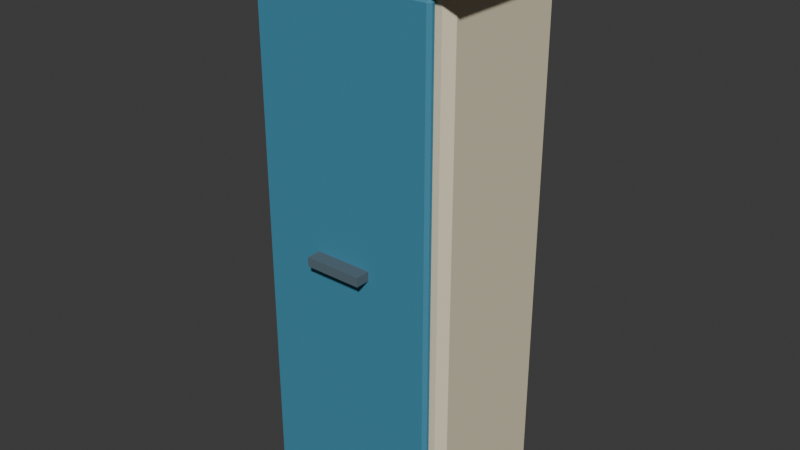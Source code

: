 # Source: kitchen_cupboard.blend  (saved by Blender 5.2.45; exported with 4.5.12 LTS)
import bpy
from mathutils import Matrix  # noqa: F401  (used for matrix-valued properties, if any)

bpy.ops.wm.read_factory_settings(use_empty=True)
scene = bpy.context.scene
scene.name = 'Scene'

# ---- collections
col_collection = bpy.data.collections.new('Collection'); scene.collection.children.link(col_collection)

# ---- materials (node trees are filled in below, after node groups)
mat_kitchen_cupboard_palette = bpy.data.materials.new('kitchen_cupboard palette')

# ---- material node trees
mat_kitchen_cupboard_palette.use_nodes = True; mat_kitchen_cupboard_palette.node_tree.nodes.clear()
_N = mat_kitchen_cupboard_palette.node_tree.nodes; _L = mat_kitchen_cupboard_palette.node_tree.links
n0 = _N.new('ShaderNodeBsdfPrincipled'); n0.name = 'Principled BSDF'; n0.location = (-200, 100)
n0.inputs[2].default_value = 0.78
n0.inputs[10].default_value = 0.005
n1 = _N.new('ShaderNodeOutputMaterial'); n1.name = 'Material Output'; n1.location = (200, 100)
n2 = _N.new('ShaderNodeVertexColor'); n2.name = 'Color Attribute'; n2.location = (0, 0)
n2.layer_name = 'Color'
_L.new(n0.outputs[0], n1.inputs[0])
_L.new(n2.outputs[0], n0.inputs[0])
n1.is_active_output = True

# ---- world
world_world = bpy.data.worlds.new('World'); scene.world = world_world
world_world.use_nodes = True; world_world.node_tree.nodes.clear()
_N = world_world.node_tree.nodes; _L = world_world.node_tree.links
n0 = _N.new('ShaderNodeOutputWorld'); n0.name = 'World Output'; n0.location = (200, 100)
n1 = _N.new('ShaderNodeBackground'); n1.name = 'Background'; n1.location = (-200, 100)
n1.inputs[0].default_value = (0.05088, 0.05088, 0.05088, 1.0)
_L.new(n1.outputs[0], n0.inputs[0])
n0.is_active_output = True
world_world.color = (0.05088, 0.05088, 0.05088)
world_world.sun_shadow_jitter_overblur = 0.0

# ---- meshes
me_cube_154 = bpy.data.meshes.new('Cube.154')
me_cube_154.from_pydata([(-0.37, -0.245, -1.0), (-0.37, -0.275, -0.97), (-0.4, -0.245, -0.97), (-0.37, -0.275, 0.97), (-0.37, -0.245, 1.0), (-0.4, -0.245, 0.97), (-0.37, 0.245, -1.0), (-0.4, 0.245, -0.97), (-0.37, 0.275, -0.97), (-0.37, 0.245, 1.0), (-0.37, 0.275, 0.97), (-0.4, 0.245, 0.97), (0.37, -0.245, -1.0), (0.4, -0.245, -0.97), (0.37, -0.275, -0.97), (0.37, -0.245, 1.0), (0.37, -0.275, 0.97), (0.4, -0.245, 0.97), (0.37, 0.245, -1.0), (0.37, 0.275, -0.97), (0.4, 0.245, -0.97), (0.37, 0.245, 1.0), (0.4, 0.245, 0.97), (0.37, 0.275, 0.97), (-0.34, -0.2955, -0.965), (-0.34, -0.3075, -0.953), (-0.352, -0.2955, -0.953), (-0.34, -0.3075, 0.953), (-0.34, -0.2955, 0.965), (-0.352, -0.2955, 0.953), (-0.34, -0.2845, -0.965), (-0.352, -0.2845, -0.953), (-0.34, -0.2725, -0.953), (-0.34, -0.2845, 0.965), (-0.34, -0.2725, 0.953), (-0.352, -0.2845, 0.953), (0.34, -0.2955, -0.965), (0.352, -0.2955, -0.953), (0.34, -0.3075, -0.953), (0.34, -0.2955, 0.965), (0.34, -0.3075, 0.953), (0.352, -0.2955, 0.953), (0.34, -0.2845, -0.965), (0.34, -0.2725, -0.953), (0.352, -0.2845, -0.953), (0.34, -0.2845, 0.965), (0.352, -0.2845, 0.953), (0.34, -0.2725, 0.953), (-0.11, -0.3625, -0.0175), (-0.11, -0.3625, 0.0175), (-0.11, -0.3075, -0.0175), (-0.11, -0.3075, 0.0175), (0.11, -0.3625, -0.0175), (0.11, -0.3625, 0.0175), (0.11, -0.3075, -0.0175), (0.11, -0.3075, 0.0175), (-0.48, -0.335, 1.005), (-0.48, -0.335, 1.075), (-0.48, 0.335, 1.005), (-0.48, 0.335, 1.075), (0.48, -0.335, 1.005), (0.48, -0.335, 1.075), (0.48, 0.335, 1.005), (0.48, 0.335, 1.075)], [], [(0, 1, 2), (3, 4, 5), (6, 7, 8), (9, 10, 11), (12, 13, 14), (15, 16, 17), (18, 19, 20), (21, 22, 23), (6, 0, 2, 7), (1, 3, 5, 2), (4, 9, 11, 5), (10, 8, 7, 11), (18, 6, 8, 19), (9, 21, 23, 10), (22, 20, 19, 23), (12, 18, 20, 13), (21, 15, 17, 22), (16, 14, 13, 17), (0, 12, 14, 1), (15, 4, 3, 16), (6, 18, 12, 0), (2, 5, 11, 7), (14, 16, 3, 1), (21, 9, 4, 15), (8, 10, 23, 19), (20, 22, 17, 13), (24, 25, 26), (27, 28, 29), (30, 31, 32), (33, 34, 35), (36, 37, 38), (39, 40, 41), (42, 43, 44), (45, 46, 47), (30, 24, 26, 31), (25, 27, 29, 26), (28, 33, 35, 29), (34, 32, 31, 35), (42, 30, 32, 43), (33, 45, 47, 34), (46, 44, 43, 47), (36, 42, 44, 37), (45, 39, 41, 46), (40, 38, 37, 41), (24, 36, 38, 25), (39, 28, 27, 40), (30, 42, 36, 24), (26, 29, 35, 31), (38, 40, 27, 25), (45, 33, 28, 39), (32, 34, 47, 43), (44, 46, 41, 37), (48, 49, 51, 50), (50, 51, 55, 54), (54, 55, 53, 52), (52, 53, 49, 48), (50, 54, 52, 48), (55, 51, 49, 53), (56, 57, 59, 58), (58, 59, 63, 62), (62, 63, 61, 60), (60, 61, 57, 56), (58, 62, 60, 56), (63, 59, 57, 61)])
_uv = me_cube_154.uv_layers.new(name='UVMap')
_uv.uv.foreach_set('vector', [0.1344, 0.7364, 0.1344, 0.75, 0.125, 0.7364, 0.6213, 0.0, 0.625, 0.01364, 0.6213, 0.01364, 0.1344, 0.5136, 0.125, 0.5136, 0.1344, 0.5, 0.625, 0.244, 0.6213, 0.257, 0.6213, 0.2364, 0.3656, 0.7364, 0.3778, 0.7364, 0.3722, 0.7547, 0.6297, 0.7479, 0.6213, 0.7594, 0.6213, 0.7398, 0.3656, 0.5136, 0.3722, 0.4953, 0.3778, 0.5136, 0.6297, 0.5021, 0.6213, 0.5102, 0.6213, 0.4906, 0.1344, 0.5136, 0.1344, 0.7364, 0.125, 0.7364, 0.125, 0.5136, 0.3787, 0.0, 0.6213, 0.0, 0.6213, 0.01364, 0.3787, 0.01364, 0.625, 0.01364, 0.625, 0.244, 0.6213, 0.2364, 0.6213, 0.01364, 0.6213, 0.257, 0.3787, 0.2594, 0.3787, 0.2364, 0.6213, 0.2364, 0.3656, 0.5136, 0.1344, 0.5136, 0.1344, 0.5, 0.3722, 0.4953, 0.625, 0.244, 0.6297, 0.5021, 0.6213, 0.4906, 0.6213, 0.257, 0.6213, 0.5102, 0.3778, 0.5136, 0.3722, 0.4953, 0.6213, 0.4906, 0.3656, 0.7364, 0.3656, 0.5136, 0.3778, 0.5136, 0.3778, 0.7364, 0.6297, 0.5021, 0.6297, 0.7479, 0.6213, 0.7398, 0.6213, 0.5102, 0.6213, 0.7594, 0.3722, 0.7547, 0.3778, 0.7364, 0.6213, 0.7398, 0.1344, 0.7364, 0.3656, 0.7364, 0.3722, 0.7547, 0.1344, 0.75, 0.6297, 0.7479, 0.625, 0.9906, 0.6213, 0.9906, 0.6213, 0.7594, 0.1344, 0.5136, 0.3656, 0.5136, 0.3656, 0.7364, 0.1344, 0.7364, 0.3787, 0.01364, 0.6213, 0.01364, 0.6213, 0.2364, 0.3787, 0.2364, 0.3722, 0.7547, 0.6213, 0.7594, 0.6213, 0.9906, 0.3787, 0.9906, 0.6297, 0.5021, 0.8656, 0.5136, 0.8656, 0.7364, 0.6297, 0.7479, 0.3787, 0.2594, 0.6213, 0.257, 0.6213, 0.4906, 0.3722, 0.4953, 0.3778, 0.5136, 0.6213, 0.5102, 0.6213, 0.7398, 0.3778, 0.7364, 0.1293, 0.6643, 0.1293, 0.75, 0.125, 0.6643, 0.6234, 0.9957, 0.625, 0.9957, 0.6234, 1.0, 0.1293, 0.5857, 0.125, 0.5857, 0.1293, 0.5, 0.625, 0.2243, 0.6234, 0.2543, 0.6234, 0.1857, 0.3707, 0.6643, 0.3762, 0.6643, 0.3736, 0.7521, 0.6271, 0.7093, 0.6234, 0.7543, 0.6234, 0.6857, 0.3707, 0.5857, 0.3736, 0.4979, 0.3762, 0.5857, 0.6271, 0.5632, 0.6234, 0.5857, 0.6234, 0.4968, 0.1293, 0.5857, 0.1293, 0.6643, 0.125, 0.6643, 0.125, 0.5857, 0.3766, 0.0, 0.6234, 0.0, 0.6234, 0.08571, 0.3766, 0.08571, 0.625, 0.08571, 0.625, 0.2243, 0.6234, 0.1857, 0.6234, 0.08571, 0.6234, 0.2543, 0.3766, 0.2543, 0.3766, 0.1643, 0.6234, 0.1857, 0.3707, 0.5857, 0.1293, 0.5857, 0.1293, 0.5, 0.3736, 0.4979, 0.625, 0.2243, 0.6271, 0.5632, 0.6234, 0.4968, 0.6234, 0.2543, 0.6234, 0.5857, 0.3762, 0.5857, 0.3736, 0.4979, 0.6234, 0.4968, 0.3707, 0.6643, 0.3707, 0.5857, 0.3762, 0.5857, 0.3762, 0.6643, 0.6271, 0.5632, 0.6271, 0.7093, 0.6234, 0.6857, 0.6234, 0.5857, 0.6234, 0.7543, 0.3736, 0.7521, 0.3762, 0.6643, 0.6234, 0.6857, 0.1293, 0.6643, 0.3707, 0.6643, 0.3736, 0.7521, 0.1293, 0.75, 0.6271, 0.7093, 0.625, 0.9957, 0.6234, 0.9957, 0.6234, 0.7543, 0.1293, 0.5857, 0.3707, 0.5857, 0.3707, 0.6643, 0.1293, 0.6643, 0.3766, 0.08571, 0.6234, 0.08571, 0.6234, 0.1857, 0.3766, 0.1643, 0.3736, 0.7521, 0.6234, 0.7543, 0.6234, 0.9957, 0.3766, 0.9957, 0.6271, 0.5632, 0.8707, 0.5857, 0.8707, 0.6643, 0.6271, 0.7093, 0.3766, 0.2543, 0.6234, 0.2543, 0.6234, 0.4968, 0.3736, 0.4979, 0.3762, 0.5857, 0.6234, 0.5857, 0.6234, 0.6857, 0.3762, 0.6643, 0.375, 0.0, 0.625, 0.0, 0.625, 0.25, 0.375, 0.25, 0.375, 0.25, 0.625, 0.25, 0.625, 0.5, 0.375, 0.5, 0.375, 0.5, 0.625, 0.5, 0.625, 0.75, 0.375, 0.75, 0.375, 0.75, 0.625, 0.75, 0.625, 1.0, 0.375, 1.0, 0.125, 0.5, 0.375, 0.5, 0.375, 0.75, 0.125, 0.75, 0.625, 0.5, 0.875, 0.5, 0.875, 0.75, 0.625, 0.75, 0.375, 0.0, 0.625, 0.0, 0.625, 0.25, 0.375, 0.25, 0.375, 0.25, 0.625, 0.25, 0.625, 0.5, 0.375, 0.5, 0.375, 0.5, 0.625, 0.5, 0.625, 0.75, 0.375, 0.75, 0.375, 0.75, 0.625, 0.75, 0.625, 1.0, 0.375, 1.0, 0.125, 0.5, 0.375, 0.5, 0.375, 0.75, 0.125, 0.75, 0.625, 0.5, 0.875, 0.5, 0.875, 0.75, 0.625, 0.75])
_ca = me_cube_154.color_attributes.new('Color', 'BYTE_COLOR', 'CORNER')
_ca.data.foreach_set('color', [0.7835, 0.7011, 0.5029, 1.0, 0.7835, 0.7011, 0.5029, 1.0, 0.7835, 0.7011, 0.5029, 1.0, 0.7835, 0.7011, 0.5029, 1.0, 0.7835, 0.7011, 0.5029, 1.0, 0.7835, 0.7011, 0.5029, 1.0, 0.7835, 0.7011, 0.5029, 1.0, 0.7835, 0.7011, 0.5029, 1.0, 0.7835, 0.7011, 0.5029, 1.0, 0.7835, 0.7011, 0.5029, 1.0, 0.7835, 0.7011, 0.5029, 1.0, 0.7835, 0.7011, 0.5029, 1.0, 0.7835, 0.7011, 0.5029, 1.0, 0.7835, 0.7011, 0.5029, 1.0, 0.7835, 0.7011, 0.5029, 1.0, 0.7835, 0.7011, 0.5029, 1.0, 0.7835, 0.7011, 0.5029, 1.0, 0.7835, 0.7011, 0.5029, 1.0, 0.7835, 0.7011, 0.5029, 1.0, 0.7835, 0.7011, 0.5029, 1.0, 0.7835, 0.7011, 0.5029, 1.0, 0.7835, 0.7011, 0.5029, 1.0, 0.7835, 0.7011, 0.5029, 1.0, 0.7835, 0.7011, 0.5029, 1.0, 0.7835, 0.7011, 0.5029, 1.0, 0.7835, 0.7011, 0.5029, 1.0, 0.7835, 0.7011, 0.5029, 1.0, 0.7835, 0.7011, 0.5029, 1.0, 0.7835, 0.7011, 0.5029, 1.0, 0.7835, 0.7011, 0.5029, 1.0, 0.7835, 0.7011, 0.5029, 1.0, 0.7835, 0.7011, 0.5029, 1.0, 0.7835, 0.7011, 0.5029, 1.0, 0.7835, 0.7011, 0.5029, 1.0, 0.7835, 0.7011, 0.5029, 1.0, 0.7835, 0.7011, 0.5029, 1.0, 0.7835, 0.7011, 0.5029, 1.0, 0.7835, 0.7011, 0.5029, 1.0, 0.7835, 0.7011, 0.5029, 1.0, 0.7835, 0.7011, 0.5029, 1.0, 0.7835, 0.7011, 0.5029, 1.0, 0.7835, 0.7011, 0.5029, 1.0, 0.7835, 0.7011, 0.5029, 1.0, 0.7835, 0.7011, 0.5029, 1.0, 0.7835, 0.7011, 0.5029, 1.0, 0.7835, 0.7011, 0.5029, 1.0, 0.7835, 0.7011, 0.5029, 1.0, 0.7835, 0.7011, 0.5029, 1.0, 0.7835, 0.7011, 0.5029, 1.0, 0.7835, 0.7011, 0.5029, 1.0, 0.7835, 0.7011, 0.5029, 1.0, 0.7835, 0.7011, 0.5029, 1.0, 0.7835, 0.7011, 0.5029, 1.0, 0.7835, 0.7011, 0.5029, 1.0, 0.7835, 0.7011, 0.5029, 1.0, 0.7835, 0.7011, 0.5029, 1.0, 0.7835, 0.7011, 0.5029, 1.0, 0.7835, 0.7011, 0.5029, 1.0, 0.7835, 0.7011, 0.5029, 1.0, 0.7835, 0.7011, 0.5029, 1.0, 0.7835, 0.7011, 0.5029, 1.0, 0.7835, 0.7011, 0.5029, 1.0, 0.7835, 0.7011, 0.5029, 1.0, 0.7835, 0.7011, 0.5029, 1.0, 0.7835, 0.7011, 0.5029, 1.0, 0.7835, 0.7011, 0.5029, 1.0, 0.7835, 0.7011, 0.5029, 1.0, 0.7835, 0.7011, 0.5029, 1.0, 0.7835, 0.7011, 0.5029, 1.0, 0.7835, 0.7011, 0.5029, 1.0, 0.7835, 0.7011, 0.5029, 1.0, 0.7835, 0.7011, 0.5029, 1.0, 0.7835, 0.7011, 0.5029, 1.0, 0.7835, 0.7011, 0.5029, 1.0, 0.7835, 0.7011, 0.5029, 1.0, 0.7835, 0.7011, 0.5029, 1.0, 0.7835, 0.7011, 0.5029, 1.0, 0.7835, 0.7011, 0.5029, 1.0, 0.7835, 0.7011, 0.5029, 1.0, 0.7835, 0.7011, 0.5029, 1.0, 0.7835, 0.7011, 0.5029, 1.0, 0.7835, 0.7011, 0.5029, 1.0, 0.7835, 0.7011, 0.5029, 1.0, 0.7835, 0.7011, 0.5029, 1.0, 0.7835, 0.7011, 0.5029, 1.0, 0.7835, 0.7011, 0.5029, 1.0, 0.7835, 0.7011, 0.5029, 1.0, 0.7835, 0.7011, 0.5029, 1.0, 0.7835, 0.7011, 0.5029, 1.0, 0.7835, 0.7011, 0.5029, 1.0, 0.7835, 0.7011, 0.5029, 1.0, 0.7835, 0.7011, 0.5029, 1.0, 0.7835, 0.7011, 0.5029, 1.0, 0.7835, 0.7011, 0.5029, 1.0, 0.7835, 0.7011, 0.5029, 1.0, 0.7835, 0.7011, 0.5029, 1.0, 0.05448, 0.2502, 0.3813, 1.0, 0.05448, 0.2502, 0.3813, 1.0, 0.05448, 0.2502, 0.3813, 1.0, 0.05448, 0.2502, 0.3813, 1.0, 0.05448, 0.2502, 0.3813, 1.0, 0.05448, 0.2502, 0.3813, 1.0, 0.05448, 0.2502, 0.3813, 1.0, 0.05448, 0.2502, 0.3813, 1.0, 0.05448, 0.2502, 0.3813, 1.0, 0.05448, 0.2502, 0.3813, 1.0, 0.05448, 0.2502, 0.3813, 1.0, 0.05448, 0.2502, 0.3813, 1.0, 0.05448, 0.2502, 0.3813, 1.0, 0.05448, 0.2502, 0.3813, 1.0, 0.05448, 0.2502, 0.3813, 1.0, 0.05448, 0.2502, 0.3813, 1.0, 0.05448, 0.2502, 0.3813, 1.0, 0.05448, 0.2502, 0.3813, 1.0, 0.05448, 0.2502, 0.3813, 1.0, 0.05448, 0.2502, 0.3813, 1.0, 0.05448, 0.2502, 0.3813, 1.0, 0.05448, 0.2502, 0.3813, 1.0, 0.05448, 0.2502, 0.3813, 1.0, 0.05448, 0.2502, 0.3813, 1.0, 0.05448, 0.2502, 0.3813, 1.0, 0.05448, 0.2502, 0.3813, 1.0, 0.05448, 0.2502, 0.3813, 1.0, 0.05448, 0.2502, 0.3813, 1.0, 0.05448, 0.2502, 0.3813, 1.0, 0.05448, 0.2502, 0.3813, 1.0, 0.05448, 0.2502, 0.3813, 1.0, 0.05448, 0.2502, 0.3813, 1.0, 0.05448, 0.2502, 0.3813, 1.0, 0.05448, 0.2502, 0.3813, 1.0, 0.05448, 0.2502, 0.3813, 1.0, 0.05448, 0.2502, 0.3813, 1.0, 0.05448, 0.2502, 0.3813, 1.0, 0.05448, 0.2502, 0.3813, 1.0, 0.05448, 0.2502, 0.3813, 1.0, 0.05448, 0.2502, 0.3813, 1.0, 0.05448, 0.2502, 0.3813, 1.0, 0.05448, 0.2502, 0.3813, 1.0, 0.05448, 0.2502, 0.3813, 1.0, 0.05448, 0.2502, 0.3813, 1.0, 0.05448, 0.2502, 0.3813, 1.0, 0.05448, 0.2502, 0.3813, 1.0, 0.05448, 0.2502, 0.3813, 1.0, 0.05448, 0.2502, 0.3813, 1.0, 0.05448, 0.2502, 0.3813, 1.0, 0.05448, 0.2502, 0.3813, 1.0, 0.05448, 0.2502, 0.3813, 1.0, 0.05448, 0.2502, 0.3813, 1.0, 0.05448, 0.2502, 0.3813, 1.0, 0.05448, 0.2502, 0.3813, 1.0, 0.05448, 0.2502, 0.3813, 1.0, 0.05448, 0.2502, 0.3813, 1.0, 0.05448, 0.2502, 0.3813, 1.0, 0.05448, 0.2502, 0.3813, 1.0, 0.05448, 0.2502, 0.3813, 1.0, 0.05448, 0.2502, 0.3813, 1.0, 0.05448, 0.2502, 0.3813, 1.0, 0.05448, 0.2502, 0.3813, 1.0, 0.05448, 0.2502, 0.3813, 1.0, 0.05448, 0.2502, 0.3813, 1.0, 0.05448, 0.2502, 0.3813, 1.0, 0.05448, 0.2502, 0.3813, 1.0, 0.05448, 0.2502, 0.3813, 1.0, 0.05448, 0.2502, 0.3813, 1.0, 0.05448, 0.2502, 0.3813, 1.0, 0.05448, 0.2502, 0.3813, 1.0, 0.05448, 0.2502, 0.3813, 1.0, 0.05448, 0.2502, 0.3813, 1.0, 0.05448, 0.2502, 0.3813, 1.0, 0.05448, 0.2502, 0.3813, 1.0, 0.05448, 0.2502, 0.3813, 1.0, 0.05448, 0.2502, 0.3813, 1.0, 0.05448, 0.2502, 0.3813, 1.0, 0.05448, 0.2502, 0.3813, 1.0, 0.05448, 0.2502, 0.3813, 1.0, 0.05448, 0.2502, 0.3813, 1.0, 0.05448, 0.2502, 0.3813, 1.0, 0.05448, 0.2502, 0.3813, 1.0, 0.05448, 0.2502, 0.3813, 1.0, 0.05448, 0.2502, 0.3813, 1.0, 0.05448, 0.2502, 0.3813, 1.0, 0.05448, 0.2502, 0.3813, 1.0, 0.05448, 0.2502, 0.3813, 1.0, 0.05448, 0.2502, 0.3813, 1.0, 0.05448, 0.2502, 0.3813, 1.0, 0.05448, 0.2502, 0.3813, 1.0, 0.05448, 0.2502, 0.3813, 1.0, 0.05448, 0.2502, 0.3813, 1.0, 0.05448, 0.2502, 0.3813, 1.0, 0.05448, 0.2502, 0.3813, 1.0, 0.05448, 0.2502, 0.3813, 1.0, 0.05448, 0.2502, 0.3813, 1.0, 0.09084, 0.1413, 0.1714, 1.0, 0.09084, 0.1413, 0.1714, 1.0, 0.09084, 0.1413, 0.1714, 1.0, 0.09084, 0.1413, 0.1714, 1.0, 0.09084, 0.1413, 0.1714, 1.0, 0.09084, 0.1413, 0.1714, 1.0, 0.09084, 0.1413, 0.1714, 1.0, 0.09084, 0.1413, 0.1714, 1.0, 0.09084, 0.1413, 0.1714, 1.0, 0.09084, 0.1413, 0.1714, 1.0, 0.09084, 0.1413, 0.1714, 1.0, 0.09084, 0.1413, 0.1714, 1.0, 0.09084, 0.1413, 0.1714, 1.0, 0.09084, 0.1413, 0.1714, 1.0, 0.09084, 0.1413, 0.1714, 1.0, 0.09084, 0.1413, 0.1714, 1.0, 0.09084, 0.1413, 0.1714, 1.0, 0.09084, 0.1413, 0.1714, 1.0, 0.09084, 0.1413, 0.1714, 1.0, 0.09084, 0.1413, 0.1714, 1.0, 0.09084, 0.1413, 0.1714, 1.0, 0.09084, 0.1413, 0.1714, 1.0, 0.09084, 0.1413, 0.1714, 1.0, 0.09084, 0.1413, 0.1714, 1.0, 0.5583, 0.3185, 0.1413, 1.0, 0.5583, 0.3185, 0.1413, 1.0, 0.5583, 0.3185, 0.1413, 1.0, 0.5583, 0.3185, 0.1413, 1.0, 0.5583, 0.3185, 0.1413, 1.0, 0.5583, 0.3185, 0.1413, 1.0, 0.5583, 0.3185, 0.1413, 1.0, 0.5583, 0.3185, 0.1413, 1.0, 0.5583, 0.3185, 0.1413, 1.0, 0.5583, 0.3185, 0.1413, 1.0, 0.5583, 0.3185, 0.1413, 1.0, 0.5583, 0.3185, 0.1413, 1.0, 0.5583, 0.3185, 0.1413, 1.0, 0.5583, 0.3185, 0.1413, 1.0, 0.5583, 0.3185, 0.1413, 1.0, 0.5583, 0.3185, 0.1413, 1.0, 0.5583, 0.3185, 0.1413, 1.0, 0.5583, 0.3185, 0.1413, 1.0, 0.5583, 0.3185, 0.1413, 1.0, 0.5583, 0.3185, 0.1413, 1.0, 0.5583, 0.3185, 0.1413, 1.0, 0.5583, 0.3185, 0.1413, 1.0, 0.5583, 0.3185, 0.1413, 1.0, 0.5583, 0.3185, 0.1413, 1.0])
me_cube_154.materials.append(mat_kitchen_cupboard_palette)
me_cube_154.update()

# ---- objects
ob_kitchen_cupboard = bpy.data.objects.new('kitchen_cupboard', me_cube_154)

# ---- transforms, parenting, visibility, modifiers, constraints
ob_kitchen_cupboard.location = (0.0, 0.0, 1.0)

# ---- collection membership
col_collection.objects.link(ob_kitchen_cupboard)

# ---- scene / render settings (as saved in the file)
scene.frame_start = 1; scene.frame_end = 250; scene.frame_set(1)
scene.render.engine = 'BLENDER_EEVEE_NEXT'
scene.render.bake_bias = 0.0
scene.render.bake_samples = 0
scene.render.compositor_device = 'GPU'
scene.eevee.use_volume_custom_range = False
scene.eevee.fast_gi_thickness_near = 0.1
scene.eevee.fast_gi_thickness_far = 0.0
scene.eevee.ray_tracing_options.screen_trace_thickness = 0.1
bpy.context.view_layer.update()

# ---- added for rendering (the .blend has no active camera and no usable light): camera, sun
cam_auto = bpy.data.cameras.new('AutoCamera')
cam_auto.lens = 50.0
cam_auto.sensor_width = 36.0
cam_auto.clip_end = 1000.0
ob_auto_camera = bpy.data.objects.new('AutoCamera', cam_auto)
scene.collection.objects.link(ob_auto_camera)
ob_auto_camera.location = (2.2116, -2.66767, 2.80678)
ob_auto_camera.rotation_euler = (1.09748, -7.21219e-08, 0.694738)
scene.camera = ob_auto_camera
light_auto_sun = bpy.data.lights.new('AutoSun', 'SUN')
light_auto_sun.energy = 3.0
light_auto_sun.angle = 0.0523599
ob_auto_sun = bpy.data.objects.new('AutoSun', light_auto_sun)
scene.collection.objects.link(ob_auto_sun)
ob_auto_sun.rotation_euler = (0.872665, 0.174533, 0.523599)
bpy.context.view_layer.update()
